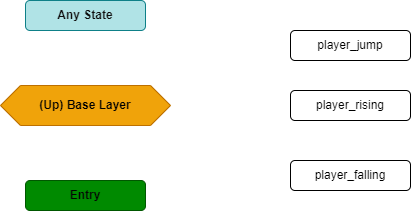

The diagram above was exported from draw.io. Its source (the exported page's mxGraphModel, read from the mxfile embedded in the PNG):
<mxGraphModel dx="733" dy="498" grid="1" gridSize="10" guides="1" tooltips="1" connect="1" arrows="1" fold="1" page="1" pageScale="1" pageWidth="850" pageHeight="1100" math="0" shadow="0">
  <root>
    <mxCell id="0" />
    <mxCell id="1" parent="0" />
    <mxCell id="TfdiYcJOyTOIB8pCdoTo-5" value="player_rising" style="rounded=1;whiteSpace=wrap;html=1;" parent="1" vertex="1">
      <mxGeometry x="410" y="230" width="120" height="30" as="geometry" />
    </mxCell>
    <mxCell id="c9FNVbCARJgE1Rc6ek5E-1" value="player_jump" style="rounded=1;whiteSpace=wrap;html=1;" vertex="1" parent="1">
      <mxGeometry x="410" y="170" width="120" height="30" as="geometry" />
    </mxCell>
    <mxCell id="c9FNVbCARJgE1Rc6ek5E-2" value="player_falling" style="rounded=1;whiteSpace=wrap;html=1;" vertex="1" parent="1">
      <mxGeometry x="410" y="300" width="120" height="30" as="geometry" />
    </mxCell>
    <mxCell id="c9FNVbCARJgE1Rc6ek5E-3" value="&lt;b&gt;(Up) Base Layer&lt;/b&gt;" style="shape=hexagon;perimeter=hexagonPerimeter2;whiteSpace=wrap;html=1;fixedSize=1;fillColor=#f0a30a;fontColor=#000000;strokeColor=#BD7000;" vertex="1" parent="1">
      <mxGeometry x="120" y="225" width="170" height="40" as="geometry" />
    </mxCell>
    <mxCell id="c9FNVbCARJgE1Rc6ek5E-4" value="&lt;b&gt;&lt;font color=&quot;#050505&quot;&gt;Entry&lt;/font&gt;&lt;/b&gt;" style="rounded=1;whiteSpace=wrap;html=1;fillColor=#008a00;fontColor=#ffffff;strokeColor=#005700;" vertex="1" parent="1">
      <mxGeometry x="145" y="320" width="120" height="30" as="geometry" />
    </mxCell>
    <mxCell id="c9FNVbCARJgE1Rc6ek5E-5" value="&lt;b&gt;&lt;font color=&quot;#0f0f0f&quot;&gt;Any State&lt;/font&gt;&lt;/b&gt;" style="rounded=1;whiteSpace=wrap;html=1;fillColor=#b0e3e6;strokeColor=#0e8088;" vertex="1" parent="1">
      <mxGeometry x="145" y="140" width="120" height="30" as="geometry" />
    </mxCell>
  </root>
</mxGraphModel>